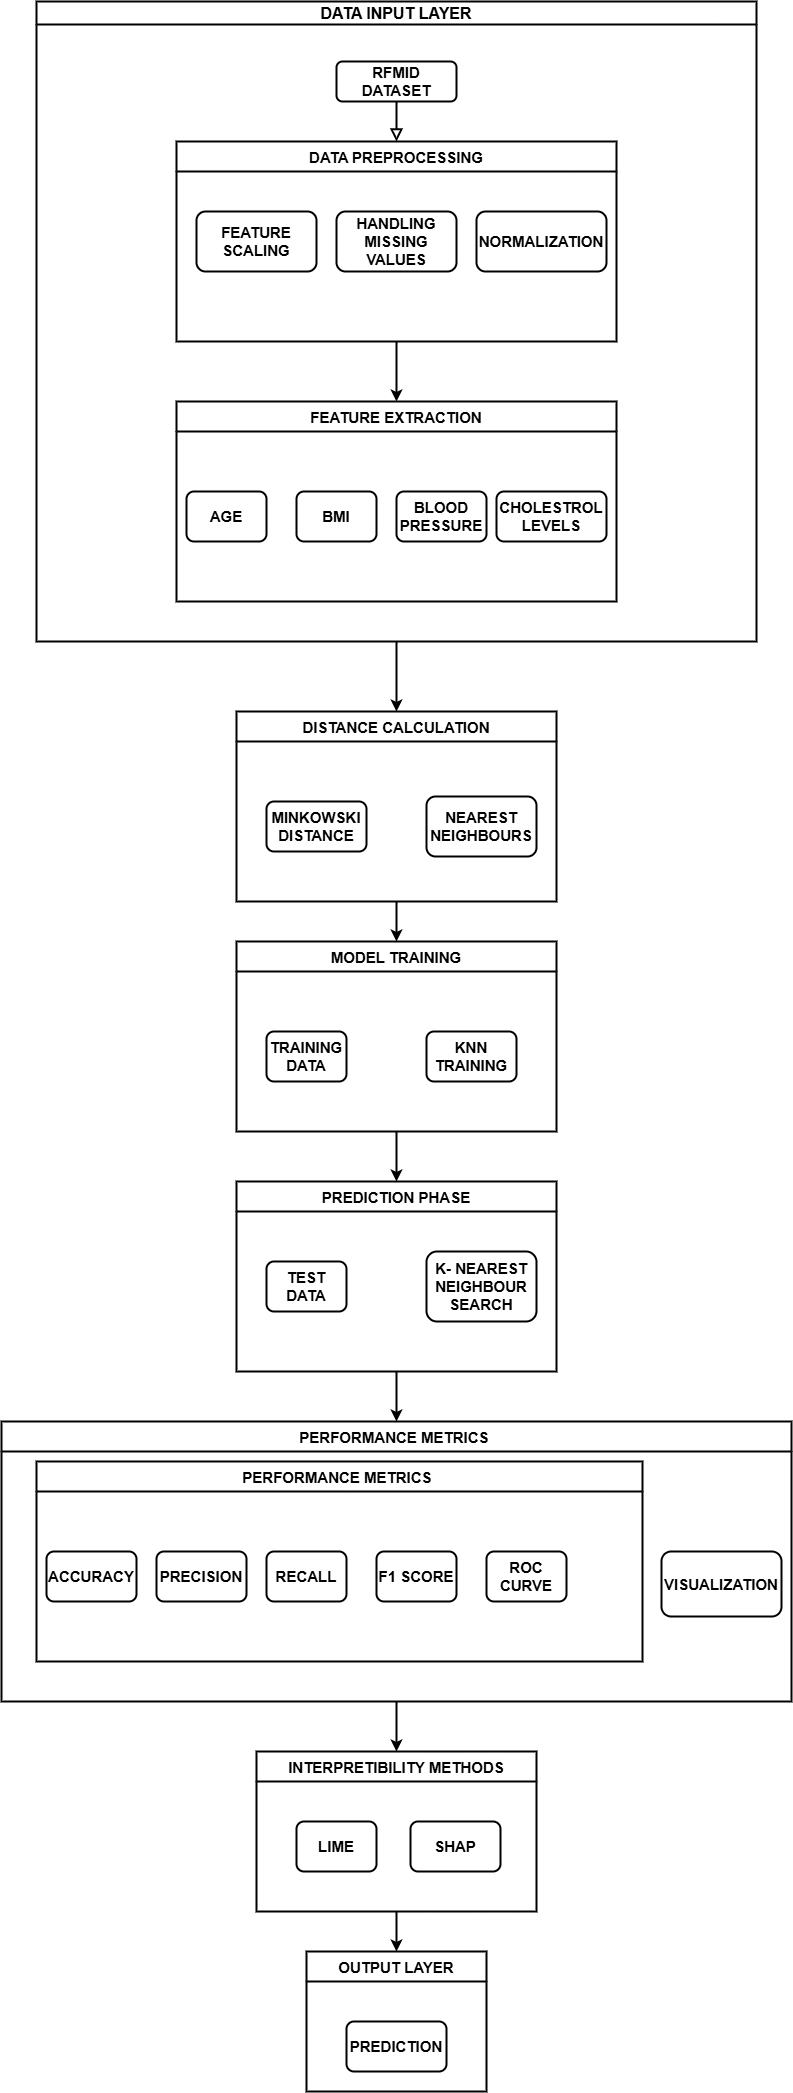

The diagram above was exported from draw.io. Its source (the exported page's mxGraphModel, read from the mxfile embedded in the PNG):
<mxGraphModel dx="2316" dy="1256" grid="1" gridSize="10" guides="1" tooltips="1" connect="1" arrows="1" fold="1" page="1" pageScale="1" pageWidth="827" pageHeight="1169" math="0" shadow="0">
  <root>
    <mxCell id="WIyWlLk6GJQsqaUBKTNV-0" />
    <mxCell id="WIyWlLk6GJQsqaUBKTNV-1" parent="WIyWlLk6GJQsqaUBKTNV-0" />
    <mxCell id="xNhKBs_UYjYvFW8einO0-24" style="edgeStyle=orthogonalEdgeStyle;rounded=0;orthogonalLoop=1;jettySize=auto;html=1;exitX=0.5;exitY=1;exitDx=0;exitDy=0;entryX=0.5;entryY=0;entryDx=0;entryDy=0;strokeWidth=2;" edge="1" parent="WIyWlLk6GJQsqaUBKTNV-1" source="xNhKBs_UYjYvFW8einO0-17" target="xNhKBs_UYjYvFW8einO0-18">
      <mxGeometry relative="1" as="geometry" />
    </mxCell>
    <mxCell id="xNhKBs_UYjYvFW8einO0-17" value="&lt;font style=&quot;font-size: 16px;&quot;&gt;DATA INPUT LAYER&lt;/font&gt;" style="swimlane;whiteSpace=wrap;html=1;strokeWidth=2;" vertex="1" parent="WIyWlLk6GJQsqaUBKTNV-1">
      <mxGeometry x="40" y="20" width="720" height="640" as="geometry" />
    </mxCell>
    <mxCell id="xNhKBs_UYjYvFW8einO0-11" style="edgeStyle=orthogonalEdgeStyle;rounded=0;orthogonalLoop=1;jettySize=auto;html=1;exitX=0.5;exitY=1;exitDx=0;exitDy=0;strokeWidth=2;" edge="1" parent="xNhKBs_UYjYvFW8einO0-17" source="xNhKBs_UYjYvFW8einO0-1" target="xNhKBs_UYjYvFW8einO0-7">
      <mxGeometry relative="1" as="geometry" />
    </mxCell>
    <mxCell id="xNhKBs_UYjYvFW8einO0-7" value="FEATURE EXTRACTION" style="swimlane;startSize=30;strokeWidth=2;fontSize=15;" vertex="1" parent="xNhKBs_UYjYvFW8einO0-17">
      <mxGeometry x="140" y="400" width="440" height="200" as="geometry" />
    </mxCell>
    <mxCell id="xNhKBs_UYjYvFW8einO0-8" value="&lt;b&gt;&lt;font style=&quot;font-size: 15px;&quot;&gt;AGE&lt;/font&gt;&lt;/b&gt;" style="rounded=1;whiteSpace=wrap;html=1;strokeWidth=2;" vertex="1" parent="xNhKBs_UYjYvFW8einO0-7">
      <mxGeometry x="10" y="90" width="80" height="50" as="geometry" />
    </mxCell>
    <mxCell id="xNhKBs_UYjYvFW8einO0-14" value="&lt;b&gt;&lt;font style=&quot;font-size: 15px;&quot;&gt;BMI&lt;/font&gt;&lt;/b&gt;" style="rounded=1;whiteSpace=wrap;html=1;strokeWidth=2;" vertex="1" parent="xNhKBs_UYjYvFW8einO0-7">
      <mxGeometry x="120" y="90" width="80" height="50" as="geometry" />
    </mxCell>
    <mxCell id="xNhKBs_UYjYvFW8einO0-15" value="&lt;b&gt;&lt;font style=&quot;font-size: 15px;&quot;&gt;BLOOD PRESSURE&lt;/font&gt;&lt;/b&gt;" style="rounded=1;whiteSpace=wrap;html=1;strokeWidth=2;" vertex="1" parent="xNhKBs_UYjYvFW8einO0-7">
      <mxGeometry x="220" y="90" width="90" height="50" as="geometry" />
    </mxCell>
    <mxCell id="xNhKBs_UYjYvFW8einO0-16" value="&lt;b&gt;&lt;font style=&quot;font-size: 15px;&quot;&gt;CHOLESTROL LEVELS&lt;/font&gt;&lt;/b&gt;" style="rounded=1;whiteSpace=wrap;html=1;strokeWidth=2;" vertex="1" parent="xNhKBs_UYjYvFW8einO0-7">
      <mxGeometry x="320" y="90" width="110" height="50" as="geometry" />
    </mxCell>
    <mxCell id="WIyWlLk6GJQsqaUBKTNV-2" value="" style="rounded=0;html=1;jettySize=auto;orthogonalLoop=1;fontSize=11;endArrow=block;endFill=0;endSize=8;strokeWidth=2;shadow=0;labelBackgroundColor=none;edgeStyle=orthogonalEdgeStyle;entryX=0.5;entryY=0;entryDx=0;entryDy=0;" parent="xNhKBs_UYjYvFW8einO0-17" source="WIyWlLk6GJQsqaUBKTNV-3" target="xNhKBs_UYjYvFW8einO0-1" edge="1">
      <mxGeometry relative="1" as="geometry">
        <mxPoint x="190" y="220" as="targetPoint" />
      </mxGeometry>
    </mxCell>
    <mxCell id="WIyWlLk6GJQsqaUBKTNV-3" value="&lt;b&gt;&lt;font style=&quot;font-size: 15px;&quot;&gt;RFMID DATASET&lt;/font&gt;&lt;/b&gt;" style="rounded=1;whiteSpace=wrap;html=1;fontSize=12;glass=0;strokeWidth=2;shadow=0;" parent="xNhKBs_UYjYvFW8einO0-17" vertex="1">
      <mxGeometry x="300" y="60" width="120" height="40" as="geometry" />
    </mxCell>
    <mxCell id="xNhKBs_UYjYvFW8einO0-1" value="DATA PREPROCESSING" style="swimlane;startSize=30;strokeWidth=2;fontSize=15;" vertex="1" parent="xNhKBs_UYjYvFW8einO0-17">
      <mxGeometry x="140" y="140" width="440" height="200" as="geometry" />
    </mxCell>
    <mxCell id="xNhKBs_UYjYvFW8einO0-3" value="&lt;b&gt;&lt;font style=&quot;font-size: 15px;&quot;&gt;FEATURE SCALING&lt;/font&gt;&lt;/b&gt;" style="rounded=1;whiteSpace=wrap;html=1;strokeWidth=2;" vertex="1" parent="xNhKBs_UYjYvFW8einO0-1">
      <mxGeometry x="20" y="70" width="120" height="60" as="geometry" />
    </mxCell>
    <mxCell id="xNhKBs_UYjYvFW8einO0-4" value="&lt;b&gt;&lt;font style=&quot;font-size: 15px;&quot;&gt;HANDLING MISSING VALUES&lt;/font&gt;&lt;/b&gt;" style="rounded=1;whiteSpace=wrap;html=1;strokeWidth=2;" vertex="1" parent="xNhKBs_UYjYvFW8einO0-1">
      <mxGeometry x="160" y="70" width="120" height="60" as="geometry" />
    </mxCell>
    <mxCell id="xNhKBs_UYjYvFW8einO0-5" value="&lt;b&gt;&lt;font style=&quot;font-size: 15px;&quot;&gt;NORMALIZATION&lt;/font&gt;&lt;/b&gt;" style="rounded=1;whiteSpace=wrap;html=1;strokeWidth=2;" vertex="1" parent="xNhKBs_UYjYvFW8einO0-1">
      <mxGeometry x="300" y="70" width="130" height="60" as="geometry" />
    </mxCell>
    <mxCell id="xNhKBs_UYjYvFW8einO0-31" style="edgeStyle=orthogonalEdgeStyle;rounded=0;orthogonalLoop=1;jettySize=auto;html=1;exitX=0.5;exitY=1;exitDx=0;exitDy=0;entryX=0.5;entryY=0;entryDx=0;entryDy=0;strokeWidth=2;" edge="1" parent="WIyWlLk6GJQsqaUBKTNV-1" source="xNhKBs_UYjYvFW8einO0-18" target="xNhKBs_UYjYvFW8einO0-25">
      <mxGeometry relative="1" as="geometry" />
    </mxCell>
    <mxCell id="xNhKBs_UYjYvFW8einO0-18" value="DISTANCE CALCULATION" style="swimlane;startSize=30;strokeWidth=2;fontSize=15;" vertex="1" parent="WIyWlLk6GJQsqaUBKTNV-1">
      <mxGeometry x="240" y="730" width="320" height="190" as="geometry" />
    </mxCell>
    <mxCell id="xNhKBs_UYjYvFW8einO0-20" value="&lt;b&gt;&lt;font style=&quot;font-size: 15px;&quot;&gt;MINKOWSKI&lt;/font&gt;&lt;/b&gt;&lt;div&gt;&lt;b&gt;&lt;font style=&quot;font-size: 15px;&quot;&gt;DISTANCE&lt;/font&gt;&lt;/b&gt;&lt;/div&gt;" style="rounded=1;whiteSpace=wrap;html=1;strokeWidth=2;" vertex="1" parent="xNhKBs_UYjYvFW8einO0-18">
      <mxGeometry x="30" y="90" width="100" height="50" as="geometry" />
    </mxCell>
    <mxCell id="xNhKBs_UYjYvFW8einO0-21" value="&lt;b&gt;&lt;font style=&quot;font-size: 15px;&quot;&gt;NEAREST NEIGHBOURS&lt;/font&gt;&lt;/b&gt;" style="rounded=1;whiteSpace=wrap;html=1;strokeWidth=2;" vertex="1" parent="xNhKBs_UYjYvFW8einO0-18">
      <mxGeometry x="190" y="85" width="110" height="60" as="geometry" />
    </mxCell>
    <mxCell id="xNhKBs_UYjYvFW8einO0-32" style="edgeStyle=orthogonalEdgeStyle;rounded=0;orthogonalLoop=1;jettySize=auto;html=1;exitX=0.5;exitY=1;exitDx=0;exitDy=0;entryX=0.5;entryY=0;entryDx=0;entryDy=0;strokeWidth=2;" edge="1" parent="WIyWlLk6GJQsqaUBKTNV-1" source="xNhKBs_UYjYvFW8einO0-25" target="xNhKBs_UYjYvFW8einO0-28">
      <mxGeometry relative="1" as="geometry" />
    </mxCell>
    <mxCell id="xNhKBs_UYjYvFW8einO0-25" value="MODEL TRAINING" style="swimlane;startSize=30;strokeWidth=2;fontSize=15;" vertex="1" parent="WIyWlLk6GJQsqaUBKTNV-1">
      <mxGeometry x="240" y="960" width="320" height="190" as="geometry" />
    </mxCell>
    <mxCell id="xNhKBs_UYjYvFW8einO0-26" value="&lt;div&gt;&lt;b&gt;&lt;font style=&quot;font-size: 15px;&quot;&gt;TRAINING DATA&lt;/font&gt;&lt;/b&gt;&lt;/div&gt;" style="rounded=1;whiteSpace=wrap;html=1;strokeWidth=2;" vertex="1" parent="xNhKBs_UYjYvFW8einO0-25">
      <mxGeometry x="30" y="90" width="80" height="50" as="geometry" />
    </mxCell>
    <mxCell id="xNhKBs_UYjYvFW8einO0-27" value="&lt;b&gt;&lt;font style=&quot;font-size: 15px;&quot;&gt;KNN TRAINING&lt;/font&gt;&lt;/b&gt;" style="rounded=1;whiteSpace=wrap;html=1;strokeWidth=2;" vertex="1" parent="xNhKBs_UYjYvFW8einO0-25">
      <mxGeometry x="190" y="90" width="90" height="50" as="geometry" />
    </mxCell>
    <mxCell id="xNhKBs_UYjYvFW8einO0-48" style="edgeStyle=orthogonalEdgeStyle;rounded=0;orthogonalLoop=1;jettySize=auto;html=1;exitX=0.5;exitY=1;exitDx=0;exitDy=0;entryX=0.5;entryY=0;entryDx=0;entryDy=0;strokeWidth=2;" edge="1" parent="WIyWlLk6GJQsqaUBKTNV-1" source="xNhKBs_UYjYvFW8einO0-28" target="xNhKBs_UYjYvFW8einO0-39">
      <mxGeometry relative="1" as="geometry" />
    </mxCell>
    <mxCell id="xNhKBs_UYjYvFW8einO0-28" value="PREDICTION PHASE" style="swimlane;startSize=30;strokeWidth=2;fontSize=15;" vertex="1" parent="WIyWlLk6GJQsqaUBKTNV-1">
      <mxGeometry x="240" y="1200" width="320" height="190" as="geometry" />
    </mxCell>
    <mxCell id="xNhKBs_UYjYvFW8einO0-29" value="&lt;b&gt;&lt;font style=&quot;font-size: 15px;&quot;&gt;TEST DATA&lt;/font&gt;&lt;/b&gt;" style="rounded=1;whiteSpace=wrap;html=1;strokeWidth=2;" vertex="1" parent="xNhKBs_UYjYvFW8einO0-28">
      <mxGeometry x="30" y="80" width="80" height="50" as="geometry" />
    </mxCell>
    <mxCell id="xNhKBs_UYjYvFW8einO0-30" value="&lt;b&gt;&lt;font style=&quot;font-size: 15px;&quot;&gt;K- NEAREST NEIGHBOUR SEARCH&lt;/font&gt;&lt;/b&gt;" style="rounded=1;whiteSpace=wrap;html=1;strokeWidth=2;" vertex="1" parent="xNhKBs_UYjYvFW8einO0-28">
      <mxGeometry x="190" y="70" width="110" height="70" as="geometry" />
    </mxCell>
    <mxCell id="xNhKBs_UYjYvFW8einO0-33" value="PERFORMANCE METRICS " style="swimlane;startSize=30;strokeWidth=2;fontSize=15;" vertex="1" parent="WIyWlLk6GJQsqaUBKTNV-1">
      <mxGeometry x="40" y="1480" width="606" height="200" as="geometry" />
    </mxCell>
    <mxCell id="xNhKBs_UYjYvFW8einO0-34" value="&lt;b&gt;&lt;font style=&quot;font-size: 15px;&quot;&gt;ACCURACY&lt;/font&gt;&lt;/b&gt;" style="rounded=1;whiteSpace=wrap;html=1;strokeWidth=2;" vertex="1" parent="xNhKBs_UYjYvFW8einO0-33">
      <mxGeometry x="10" y="90" width="90" height="50" as="geometry" />
    </mxCell>
    <mxCell id="xNhKBs_UYjYvFW8einO0-35" value="&lt;b&gt;&lt;font style=&quot;font-size: 15px;&quot;&gt;PRECISION&lt;/font&gt;&lt;/b&gt;" style="rounded=1;whiteSpace=wrap;html=1;strokeWidth=2;" vertex="1" parent="xNhKBs_UYjYvFW8einO0-33">
      <mxGeometry x="120" y="90" width="90" height="50" as="geometry" />
    </mxCell>
    <mxCell id="xNhKBs_UYjYvFW8einO0-36" value="&lt;b&gt;&lt;font style=&quot;font-size: 15px;&quot;&gt;RECALL&lt;/font&gt;&lt;/b&gt;" style="rounded=1;whiteSpace=wrap;html=1;strokeWidth=2;" vertex="1" parent="xNhKBs_UYjYvFW8einO0-33">
      <mxGeometry x="230" y="90" width="80" height="50" as="geometry" />
    </mxCell>
    <mxCell id="xNhKBs_UYjYvFW8einO0-37" value="&lt;b&gt;&lt;font style=&quot;font-size: 15px;&quot;&gt;F1 SCORE&lt;/font&gt;&lt;/b&gt;" style="rounded=1;whiteSpace=wrap;html=1;strokeWidth=2;" vertex="1" parent="xNhKBs_UYjYvFW8einO0-33">
      <mxGeometry x="340" y="90" width="80" height="50" as="geometry" />
    </mxCell>
    <mxCell id="xNhKBs_UYjYvFW8einO0-38" value="&lt;b&gt;&lt;font style=&quot;font-size: 15px;&quot;&gt;ROC CURVE&lt;/font&gt;&lt;/b&gt;" style="rounded=1;whiteSpace=wrap;html=1;strokeWidth=2;" vertex="1" parent="xNhKBs_UYjYvFW8einO0-33">
      <mxGeometry x="450" y="90" width="80" height="50" as="geometry" />
    </mxCell>
    <mxCell id="xNhKBs_UYjYvFW8einO0-52" style="edgeStyle=orthogonalEdgeStyle;rounded=0;orthogonalLoop=1;jettySize=auto;html=1;exitX=0.5;exitY=1;exitDx=0;exitDy=0;entryX=0.5;entryY=0;entryDx=0;entryDy=0;strokeWidth=2;" edge="1" parent="WIyWlLk6GJQsqaUBKTNV-1" source="xNhKBs_UYjYvFW8einO0-39" target="xNhKBs_UYjYvFW8einO0-49">
      <mxGeometry relative="1" as="geometry" />
    </mxCell>
    <mxCell id="xNhKBs_UYjYvFW8einO0-39" value="PERFORMANCE METRICS " style="swimlane;startSize=30;strokeWidth=2;fontSize=15;" vertex="1" parent="WIyWlLk6GJQsqaUBKTNV-1">
      <mxGeometry x="5" y="1440" width="790" height="280" as="geometry" />
    </mxCell>
    <mxCell id="xNhKBs_UYjYvFW8einO0-45" value="&lt;b&gt;&lt;font style=&quot;font-size: 15px;&quot;&gt;VISUALIZATION&lt;/font&gt;&lt;/b&gt;" style="rounded=1;whiteSpace=wrap;html=1;strokeWidth=2;" vertex="1" parent="xNhKBs_UYjYvFW8einO0-39">
      <mxGeometry x="660" y="130" width="120" height="65" as="geometry" />
    </mxCell>
    <mxCell id="xNhKBs_UYjYvFW8einO0-57" value="" style="edgeStyle=orthogonalEdgeStyle;rounded=0;orthogonalLoop=1;jettySize=auto;html=1;strokeWidth=2;" edge="1" parent="WIyWlLk6GJQsqaUBKTNV-1" source="xNhKBs_UYjYvFW8einO0-49" target="xNhKBs_UYjYvFW8einO0-53">
      <mxGeometry relative="1" as="geometry" />
    </mxCell>
    <mxCell id="xNhKBs_UYjYvFW8einO0-49" value="INTERPRETIBILITY METHODS" style="swimlane;startSize=30;strokeWidth=2;fontSize=15;" vertex="1" parent="WIyWlLk6GJQsqaUBKTNV-1">
      <mxGeometry x="260" y="1770" width="280" height="160" as="geometry" />
    </mxCell>
    <mxCell id="xNhKBs_UYjYvFW8einO0-50" value="&lt;b&gt;&lt;font style=&quot;font-size: 15px;&quot;&gt;LIME&lt;/font&gt;&lt;/b&gt;" style="rounded=1;whiteSpace=wrap;html=1;strokeWidth=2;" vertex="1" parent="xNhKBs_UYjYvFW8einO0-49">
      <mxGeometry x="40" y="70" width="80" height="50" as="geometry" />
    </mxCell>
    <mxCell id="xNhKBs_UYjYvFW8einO0-51" value="&lt;b&gt;&lt;font style=&quot;font-size: 15px;&quot;&gt;SHAP&lt;/font&gt;&lt;/b&gt;" style="rounded=1;whiteSpace=wrap;html=1;strokeWidth=2;" vertex="1" parent="xNhKBs_UYjYvFW8einO0-49">
      <mxGeometry x="154" y="70" width="90" height="50" as="geometry" />
    </mxCell>
    <mxCell id="xNhKBs_UYjYvFW8einO0-53" value="OUTPUT LAYER" style="swimlane;startSize=30;strokeWidth=2;fontSize=15;" vertex="1" parent="WIyWlLk6GJQsqaUBKTNV-1">
      <mxGeometry x="310" y="1970" width="180" height="140" as="geometry" />
    </mxCell>
    <mxCell id="xNhKBs_UYjYvFW8einO0-54" value="&lt;b&gt;&lt;font style=&quot;font-size: 15px;&quot;&gt;PREDICTION&lt;/font&gt;&lt;/b&gt;" style="rounded=1;whiteSpace=wrap;html=1;strokeWidth=2;" vertex="1" parent="xNhKBs_UYjYvFW8einO0-53">
      <mxGeometry x="40" y="70" width="100" height="50" as="geometry" />
    </mxCell>
  </root>
</mxGraphModel>